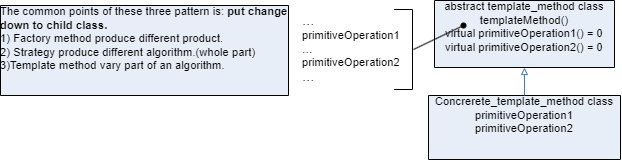

The diagram above was exported from draw.io. Its source (the exported page's mxGraphModel, read from the mxfile embedded in the PNG):
<mxGraphModel dx="743" dy="757" grid="1" gridSize="10" guides="1" tooltips="1" connect="1" arrows="1" fold="1" page="1" pageScale="1" pageWidth="850" pageHeight="1100" math="0" shadow="0">
  <root>
    <mxCell id="0" />
    <mxCell id="1" parent="0" />
    <UserObject label="&lt;div style=&quot;font-size: 1px&quot;&gt;&lt;font style=&quot;font-size:11.29px;font-family:Arial;color:#000000;direction:ltr;letter-spacing:0px;line-height:120%;opacity:1&quot;&gt;abstract template_method class&lt;br&gt;templateMethod()&lt;br&gt;virtual primitiveOperation1() = 0&lt;br&gt;virtual primitiveOperation2() = 0&lt;br&gt;&lt;/font&gt;&lt;/div&gt;" tags="Background" id="lGNXqcB8HCj0HZX5Qaf9-1">
      <mxCell style="verticalAlign=top;align=center;overflow=width;vsdxID=50;fillColor=#e8eef7;gradientColor=none;shape=stencil(nZBLDoAgDERP0z3SIyjew0SURgSD+Lu9kMZoXLhwN9O+tukAlrNpJg1SzDH4QW/URgNYgZTkjA4UkwJUgGXng+6DX1zLfmoymdXo17xh5zmRJ6Q42BWCfc2oJfdAr+Yv+AP9Cb7OJ3H/2JG1HNGz/84klThPVCc=);strokeColor=#000000;points=[[0.5,1,0],[1,0.5,0],[0.5,0,0],[0,0.5,0],[0.5,0.5,0]];labelBackgroundColor=none;rounded=0;html=1;whiteSpace=wrap;" vertex="1" parent="1">
        <mxGeometry x="500" y="403" width="180" height="67" as="geometry" />
      </mxCell>
    </UserObject>
    <UserObject label="" tags="Flowchart" id="lGNXqcB8HCj0HZX5Qaf9-6">
      <mxCell style="vsdxID=15;rotation=270;fillColor=none;gradientColor=none;strokeColor=none;spacingTop=-1;spacingBottom=-1;spacingLeft=-1;spacingRight=-1;points=[];labelBackgroundColor=none;rounded=0;html=1;whiteSpace=wrap;" vertex="1" parent="1">
        <mxGeometry x="384" y="397" width="80" height="110" as="geometry" />
      </mxCell>
    </UserObject>
    <mxCell id="lGNXqcB8HCj0HZX5Qaf9-7" value="" style="vsdxID=16;edgeStyle=none;startArrow=none;endArrow=oval;startSize=5;endSize=5;strokeColor=#000000;spacingTop=-1;spacingBottom=-1;spacingLeft=-1;spacingRight=-1;verticalAlign=middle;html=1;labelBackgroundColor=none;rounded=0;startFill=0;endFill=1;" edge="1" parent="lGNXqcB8HCj0HZX5Qaf9-6">
      <mxGeometry x="-15" y="95" relative="1" as="geometry">
        <Array as="points" />
        <mxPoint x="95" y="55" as="sourcePoint" />
        <mxPoint x="145" y="31" as="targetPoint" />
      </mxGeometry>
    </mxCell>
    <mxCell id="lGNXqcB8HCj0HZX5Qaf9-8" value="&lt;div style=&quot;font-size: 1px&quot;&gt;&lt;p style=&quot;text-align:left;margin-left:0;margin-right:0;margin-top:0px;margin-bottom:0px;text-indent:0;vertical-align:middle;direction:ltr;&quot;&gt;&lt;font style=&quot;font-size:12.7px;font-family:Arial;color:#000000;direction:ltr;letter-spacing:0px;line-height:120%;opacity:1&quot;&gt;…&lt;br&gt;&lt;/font&gt;&lt;font style=&quot;font-size:11.29px;font-family:Arial;color:#000000;direction:ltr;letter-spacing:0px;line-height:120%;opacity:1&quot;&gt;primitiveOperation1&lt;br&gt;…&lt;br&gt;primitiveOperation2&lt;br&gt;&lt;/font&gt;&lt;font style=&quot;font-size:12.7px;font-family:Arial;color:#000000;direction:ltr;letter-spacing:0px;line-height:120%;opacity:1&quot;&gt;…&lt;br&gt;&lt;/font&gt;&lt;/p&gt;&lt;/div&gt;" style="verticalAlign=middle;align=left;overflow=width;vsdxID=17;fillColor=#e8eef7;gradientColor=none;shape=stencil(UzV2Ls5ILEhVNTIoLinKz04tz0wpyVA1dlE1MsrMy0gtyiwBslSNXVWNndPyi1LTi/JL81Ig/IJEkEoQKze/DGRCBUSfoZmemTlIl5FBJUTEAMxzgyjOycxDUmxAnkJDAzxKMR2AphzIQDge4m9kOXSPAoUggWTsCgA=);strokeColor=#000000;spacingTop=-1;spacingBottom=-1;spacingLeft=-1;spacingRight=-1;flipH=1;points=[];labelBackgroundColor=none;rounded=0;html=1;whiteSpace=wrap;" vertex="1" parent="lGNXqcB8HCj0HZX5Qaf9-6">
      <mxGeometry x="-16" y="15" width="110" height="80" as="geometry" />
    </mxCell>
    <UserObject label="&lt;div style=&quot;font-size: 1px&quot;&gt;&lt;font style=&quot;font-size:11.29px;font-family:Arial;color:#000000;direction:ltr;letter-spacing:0px;line-height:120%;opacity:1&quot;&gt;Concrerete_template_method class&lt;br&gt;primitiveOperation1&lt;br&gt;primitiveOperation2&lt;br&gt;&lt;/font&gt;&lt;/div&gt;" tags="Background" id="lGNXqcB8HCj0HZX5Qaf9-15">
      <mxCell style="verticalAlign=top;align=center;overflow=width;vsdxID=52;fillColor=#e8eef7;gradientColor=none;shape=stencil(nZBLDoAgDERP0z3SIyjew0SURgSD+Lu9kMZoXLhwN9O+tukAlrNpJg1SzDH4QW/URgNYgZTkjA4UkwJUgGXng+6DX1zLfmoymdXo17xh5zmRJ6Q42BWCfc2oJfdAr+Yv+AP9Cb7OJ3H/2JG1HNGz/84klThPVCc=);strokeColor=#000000;points=[[1,0.5,0],[0.5,0,0],[0.5,0.5,0],[0.5,0.5,0]];labelBackgroundColor=none;rounded=0;html=1;whiteSpace=wrap;" vertex="1" parent="1">
        <mxGeometry x="494" y="498" width="192" height="64" as="geometry" />
      </mxCell>
    </UserObject>
    <UserObject label="&lt;div style=&quot;font-size: 1px&quot;&gt;&lt;p style=&quot;text-align:left;margin-left:0;margin-right:0;margin-top:0px;margin-bottom:0px;text-indent:0;vertical-align:top;direction:ltr;&quot;&gt;&lt;font style=&quot;font-size:11.29px;font-family:Arial;color:#000000;direction:ltr;letter-spacing:0px;line-height:120%;opacity:1&quot;&gt;The common points of these three pattern is: &lt;/font&gt;&lt;font style=&quot;font-size:11.29px;font-family:Arial;color:#000000;direction:ltr;letter-spacing:0px;line-height:120%;opacity:1&quot;&gt;&lt;b&gt;put change down to child class.&lt;br/&gt;&lt;/b&gt;&lt;/font&gt;&lt;font style=&quot;font-size:11.29px;font-family:Arial;color:#000000;direction:ltr;letter-spacing:0px;line-height:120%;opacity:1&quot;&gt;1) Factory method produce different product.&lt;br/&gt;2) Strategy produce different algorithm.(whole part)&lt;br/&gt;3)Template method vary part of an algorithm.&lt;br/&gt;&lt;/font&gt;&lt;/p&gt;&lt;/div&gt;" tags="Background" id="lGNXqcB8HCj0HZX5Qaf9-20">
      <mxCell style="verticalAlign=top;align=left;overflow=width;vsdxID=54;fillColor=#e8eef7;gradientColor=none;shape=stencil(nZBLDoAgDERP0z3SIyjew0SURgSD+Lu9kMZoXLhwN9O+tukAlrNpJg1SzDH4QW/URgNYgZTkjA4UkwJUgGXng+6DX1zLfmoymdXo17xh5zmRJ6Q42BWCfc2oJfdAr+Yv+AP9Cb7OJ3H/2JG1HNGz/84klThPVCc=);strokeColor=#000000;points=[[1,0.5,0],[0.5,0,0],[0.5,0.5,0],[0.5,0.5,0]];labelBackgroundColor=none;rounded=0;html=1;whiteSpace=wrap;" vertex="1" parent="1">
        <mxGeometry x="66" y="408" width="288" height="90" as="geometry" />
      </mxCell>
    </UserObject>
    <UserObject label="" tags="Connector" id="lGNXqcB8HCj0HZX5Qaf9-24">
      <mxCell style="vsdxID=51;edgeStyle=none;startFill=0;startArrow=block;endArrow=none;startSize=5;endSize=5;strokeColor=#4677bf;spacingTop=0;spacingBottom=0;spacingLeft=0;spacingRight=0;verticalAlign=middle;html=1;labelBackgroundColor=#FFFFFF;rounded=0;exitX=0.5;exitY=1;exitDx=0;exitDy=0;exitPerimeter=0;entryX=0.5;entryY=0;entryDx=0;entryDy=0;entryPerimeter=0;" edge="1" parent="1" source="lGNXqcB8HCj0HZX5Qaf9-1" target="lGNXqcB8HCj0HZX5Qaf9-15">
        <mxGeometry relative="1" as="geometry">
          <mxPoint x="10" y="-1" as="offset" />
          <Array as="points" />
        </mxGeometry>
      </mxCell>
    </UserObject>
  </root>
</mxGraphModel>